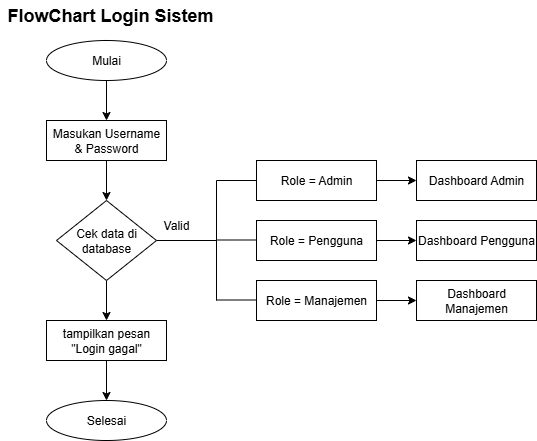

The diagram above was exported from draw.io. Its source (the exported page's mxGraphModel, read from the mxfile embedded in the PNG):
<mxGraphModel dx="1042" dy="527" grid="1" gridSize="10" guides="1" tooltips="1" connect="1" arrows="1" fold="1" page="1" pageScale="1" pageWidth="827" pageHeight="1169" math="0" shadow="0">
  <root>
    <mxCell id="0" />
    <mxCell id="1" parent="0" />
    <mxCell id="BZkuyrnOod5AVHfIO9nP-4" value="" style="edgeStyle=orthogonalEdgeStyle;rounded=0;orthogonalLoop=1;jettySize=auto;html=1;" edge="1" parent="1" source="BZkuyrnOod5AVHfIO9nP-1" target="BZkuyrnOod5AVHfIO9nP-3">
      <mxGeometry relative="1" as="geometry" />
    </mxCell>
    <mxCell id="BZkuyrnOod5AVHfIO9nP-1" value="Mulai" style="ellipse;whiteSpace=wrap;html=1;" vertex="1" parent="1">
      <mxGeometry x="350" y="280" width="120" height="40" as="geometry" />
    </mxCell>
    <mxCell id="BZkuyrnOod5AVHfIO9nP-2" value="Selesai" style="ellipse;whiteSpace=wrap;html=1;" vertex="1" parent="1">
      <mxGeometry x="350" y="640" width="120" height="40" as="geometry" />
    </mxCell>
    <mxCell id="BZkuyrnOod5AVHfIO9nP-6" value="" style="edgeStyle=orthogonalEdgeStyle;rounded=0;orthogonalLoop=1;jettySize=auto;html=1;" edge="1" parent="1" source="BZkuyrnOod5AVHfIO9nP-3" target="BZkuyrnOod5AVHfIO9nP-5">
      <mxGeometry relative="1" as="geometry" />
    </mxCell>
    <mxCell id="BZkuyrnOod5AVHfIO9nP-3" value="Masukan Username &amp;amp; Password" style="whiteSpace=wrap;html=1;" vertex="1" parent="1">
      <mxGeometry x="350" y="360" width="120" height="40" as="geometry" />
    </mxCell>
    <mxCell id="BZkuyrnOod5AVHfIO9nP-25" value="" style="edgeStyle=orthogonalEdgeStyle;rounded=0;orthogonalLoop=1;jettySize=auto;html=1;" edge="1" parent="1" source="BZkuyrnOod5AVHfIO9nP-5" target="BZkuyrnOod5AVHfIO9nP-24">
      <mxGeometry relative="1" as="geometry" />
    </mxCell>
    <mxCell id="BZkuyrnOod5AVHfIO9nP-5" value="Cek data di database" style="rhombus;whiteSpace=wrap;html=1;" vertex="1" parent="1">
      <mxGeometry x="360" y="440" width="100" height="80" as="geometry" />
    </mxCell>
    <mxCell id="BZkuyrnOod5AVHfIO9nP-21" value="" style="edgeStyle=orthogonalEdgeStyle;rounded=0;orthogonalLoop=1;jettySize=auto;html=1;" edge="1" parent="1" source="BZkuyrnOod5AVHfIO9nP-7" target="BZkuyrnOod5AVHfIO9nP-20">
      <mxGeometry relative="1" as="geometry" />
    </mxCell>
    <mxCell id="BZkuyrnOod5AVHfIO9nP-7" value="Role = Pengguna" style="rounded=0;whiteSpace=wrap;html=1;" vertex="1" parent="1">
      <mxGeometry x="560" y="460" width="120" height="40" as="geometry" />
    </mxCell>
    <mxCell id="BZkuyrnOod5AVHfIO9nP-8" value="" style="endArrow=none;html=1;rounded=0;exitX=1;exitY=0.5;exitDx=0;exitDy=0;" edge="1" parent="1" source="BZkuyrnOod5AVHfIO9nP-5">
      <mxGeometry width="50" height="50" relative="1" as="geometry">
        <mxPoint x="390" y="500" as="sourcePoint" />
        <mxPoint x="520" y="480" as="targetPoint" />
      </mxGeometry>
    </mxCell>
    <mxCell id="BZkuyrnOod5AVHfIO9nP-9" value="" style="endArrow=none;html=1;rounded=0;" edge="1" parent="1">
      <mxGeometry width="50" height="50" relative="1" as="geometry">
        <mxPoint x="520" y="540" as="sourcePoint" />
        <mxPoint x="520" y="420" as="targetPoint" />
      </mxGeometry>
    </mxCell>
    <mxCell id="BZkuyrnOod5AVHfIO9nP-18" value="" style="edgeStyle=orthogonalEdgeStyle;rounded=0;orthogonalLoop=1;jettySize=auto;html=1;" edge="1" parent="1" source="BZkuyrnOod5AVHfIO9nP-10" target="BZkuyrnOod5AVHfIO9nP-17">
      <mxGeometry relative="1" as="geometry" />
    </mxCell>
    <mxCell id="BZkuyrnOod5AVHfIO9nP-10" value="Role = Admin" style="rounded=0;whiteSpace=wrap;html=1;" vertex="1" parent="1">
      <mxGeometry x="560" y="400" width="120" height="40" as="geometry" />
    </mxCell>
    <mxCell id="BZkuyrnOod5AVHfIO9nP-23" value="" style="edgeStyle=orthogonalEdgeStyle;rounded=0;orthogonalLoop=1;jettySize=auto;html=1;" edge="1" parent="1" source="BZkuyrnOod5AVHfIO9nP-11" target="BZkuyrnOod5AVHfIO9nP-22">
      <mxGeometry relative="1" as="geometry" />
    </mxCell>
    <mxCell id="BZkuyrnOod5AVHfIO9nP-11" value="Role = Manajemen" style="rounded=0;whiteSpace=wrap;html=1;" vertex="1" parent="1">
      <mxGeometry x="560" y="520" width="120" height="40" as="geometry" />
    </mxCell>
    <mxCell id="BZkuyrnOod5AVHfIO9nP-13" value="" style="endArrow=none;html=1;rounded=0;entryX=0;entryY=0.5;entryDx=0;entryDy=0;" edge="1" parent="1" target="BZkuyrnOod5AVHfIO9nP-10">
      <mxGeometry width="50" height="50" relative="1" as="geometry">
        <mxPoint x="520" y="420" as="sourcePoint" />
        <mxPoint x="820" y="460" as="targetPoint" />
      </mxGeometry>
    </mxCell>
    <mxCell id="BZkuyrnOod5AVHfIO9nP-14" value="" style="endArrow=none;html=1;rounded=0;entryX=0;entryY=0.5;entryDx=0;entryDy=0;" edge="1" parent="1">
      <mxGeometry width="50" height="50" relative="1" as="geometry">
        <mxPoint x="520" y="479.5" as="sourcePoint" />
        <mxPoint x="560" y="479.5" as="targetPoint" />
      </mxGeometry>
    </mxCell>
    <mxCell id="BZkuyrnOod5AVHfIO9nP-15" value="" style="endArrow=none;html=1;rounded=0;entryX=0;entryY=0.5;entryDx=0;entryDy=0;" edge="1" parent="1">
      <mxGeometry width="50" height="50" relative="1" as="geometry">
        <mxPoint x="520" y="539.5" as="sourcePoint" />
        <mxPoint x="560" y="539.5" as="targetPoint" />
      </mxGeometry>
    </mxCell>
    <mxCell id="BZkuyrnOod5AVHfIO9nP-16" value="Valid" style="text;html=1;align=center;verticalAlign=middle;whiteSpace=wrap;rounded=0;" vertex="1" parent="1">
      <mxGeometry x="450" y="450" width="60" height="30" as="geometry" />
    </mxCell>
    <mxCell id="BZkuyrnOod5AVHfIO9nP-17" value="Dashboard Admin" style="whiteSpace=wrap;html=1;rounded=0;" vertex="1" parent="1">
      <mxGeometry x="720" y="400" width="120" height="40" as="geometry" />
    </mxCell>
    <mxCell id="BZkuyrnOod5AVHfIO9nP-20" value="Dashboard Pengguna" style="whiteSpace=wrap;html=1;rounded=0;" vertex="1" parent="1">
      <mxGeometry x="720" y="460" width="120" height="40" as="geometry" />
    </mxCell>
    <mxCell id="BZkuyrnOod5AVHfIO9nP-22" value="Dashboard Manajemen" style="whiteSpace=wrap;html=1;rounded=0;" vertex="1" parent="1">
      <mxGeometry x="720" y="520" width="120" height="40" as="geometry" />
    </mxCell>
    <mxCell id="BZkuyrnOod5AVHfIO9nP-26" style="edgeStyle=orthogonalEdgeStyle;rounded=0;orthogonalLoop=1;jettySize=auto;html=1;entryX=0.5;entryY=0;entryDx=0;entryDy=0;" edge="1" parent="1" source="BZkuyrnOod5AVHfIO9nP-24" target="BZkuyrnOod5AVHfIO9nP-2">
      <mxGeometry relative="1" as="geometry">
        <mxPoint x="410" y="680" as="targetPoint" />
        <Array as="points">
          <mxPoint x="410" y="640" />
        </Array>
      </mxGeometry>
    </mxCell>
    <mxCell id="BZkuyrnOod5AVHfIO9nP-24" value="tampilkan pesan &quot;Login gagal&quot;" style="whiteSpace=wrap;html=1;" vertex="1" parent="1">
      <mxGeometry x="350" y="560" width="120" height="40" as="geometry" />
    </mxCell>
    <mxCell id="BZkuyrnOod5AVHfIO9nP-27" value="&lt;font style=&quot;font-size: 18px;&quot;&gt;&lt;b&gt;FlowChart Login Sistem&lt;/b&gt;&lt;/font&gt;" style="text;html=1;align=center;verticalAlign=middle;whiteSpace=wrap;rounded=0;" vertex="1" parent="1">
      <mxGeometry x="304" y="240" width="220" height="30" as="geometry" />
    </mxCell>
  </root>
</mxGraphModel>